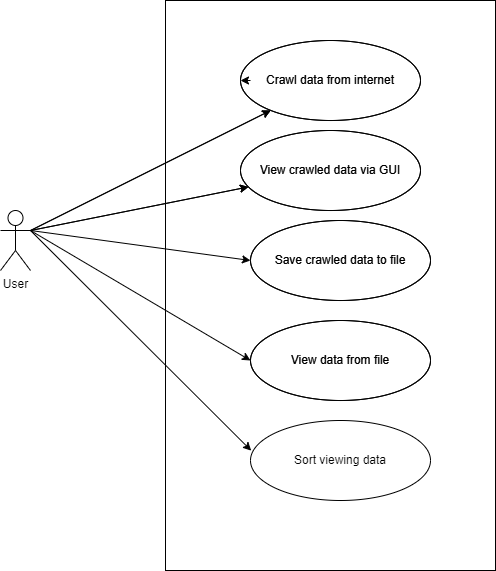

The diagram above was exported from draw.io. Its source (the exported page's mxGraphModel, read from the mxfile embedded in the PNG):
<mxGraphModel dx="798" dy="568" grid="0" gridSize="10" guides="1" tooltips="1" connect="1" arrows="1" fold="1" page="1" pageScale="1" pageWidth="827" pageHeight="1169" background="#ffffff" math="0" shadow="0">
  <root>
    <mxCell id="0" />
    <mxCell id="1" parent="0" />
    <mxCell id="13" style="edgeStyle=none;html=1;" parent="1" target="7" edge="1">
      <mxGeometry relative="1" as="geometry">
        <mxPoint x="370" y="250" as="sourcePoint" />
      </mxGeometry>
    </mxCell>
    <mxCell id="2" value="User" style="shape=umlActor;verticalLabelPosition=bottom;verticalAlign=top;html=1;strokeColor=#000000;fillColor=none;" parent="1" vertex="1">
      <mxGeometry x="120" y="380" width="30" height="60" as="geometry" />
    </mxCell>
    <mxCell id="6" value="" style="rounded=0;whiteSpace=wrap;html=1;strokeColor=#000000;fillColor=none;" parent="1" vertex="1">
      <mxGeometry x="285" y="170" width="330" height="570" as="geometry" />
    </mxCell>
    <mxCell id="7" value="Crawl data from internet" style="ellipse;whiteSpace=wrap;html=1;fillColor=none;fontColor=#000000;" parent="1" vertex="1">
      <mxGeometry x="360" y="210" width="180" height="80" as="geometry" />
    </mxCell>
    <mxCell id="9" value="View crawled data via GUI" style="ellipse;whiteSpace=wrap;html=1;fillColor=none;fontColor=#000000;" parent="1" vertex="1">
      <mxGeometry x="360" y="300" width="180" height="80" as="geometry" />
    </mxCell>
    <mxCell id="10" value="Save crawled data to file" style="ellipse;whiteSpace=wrap;html=1;fillColor=none;fontColor=#000000;" parent="1" vertex="1">
      <mxGeometry x="370" y="390" width="180" height="80" as="geometry" />
    </mxCell>
    <mxCell id="11" value="View data from file" style="ellipse;whiteSpace=wrap;html=1;fillColor=none;fontColor=#000000;" parent="1" vertex="1">
      <mxGeometry x="370" y="490" width="180" height="80" as="geometry" />
    </mxCell>
    <mxCell id="12" value="Sort viewing data" style="ellipse;whiteSpace=wrap;html=1;fillColor=none;fontColor=#000000;strokeColor=#000000;" parent="1" vertex="1">
      <mxGeometry x="370" y="590" width="180" height="80" as="geometry" />
    </mxCell>
    <mxCell id="15" value="" style="endArrow=classic;html=1;exitX=1;exitY=0.3333333333333333;exitDx=0;exitDy=0;exitPerimeter=0;" parent="1" source="2" target="7" edge="1">
      <mxGeometry width="50" height="50" relative="1" as="geometry">
        <mxPoint x="170" y="310" as="sourcePoint" />
        <mxPoint x="440" y="420" as="targetPoint" />
      </mxGeometry>
    </mxCell>
    <mxCell id="16" value="" style="endArrow=classic;html=1;entryX=0;entryY=0.5;entryDx=0;entryDy=0;exitX=1;exitY=0.3333333333333333;exitDx=0;exitDy=0;exitPerimeter=0;strokeColor=#000000;" parent="1" source="2" target="10" edge="1">
      <mxGeometry width="50" height="50" relative="1" as="geometry">
        <mxPoint x="170" y="308" as="sourcePoint" />
        <mxPoint x="380.72" y="426" as="targetPoint" />
      </mxGeometry>
    </mxCell>
    <mxCell id="17" value="" style="endArrow=classic;html=1;exitX=1;exitY=0.3333333333333333;exitDx=0;exitDy=0;exitPerimeter=0;" parent="1" source="2" target="9" edge="1">
      <mxGeometry width="50" height="50" relative="1" as="geometry">
        <mxPoint x="170" y="310" as="sourcePoint" />
        <mxPoint x="378.930818676801" y="277.3719674263997" as="targetPoint" />
      </mxGeometry>
    </mxCell>
    <mxCell id="18" value="" style="endArrow=classic;html=1;entryX=0;entryY=0.5;entryDx=0;entryDy=0;exitX=1;exitY=0.3333333333333333;exitDx=0;exitDy=0;exitPerimeter=0;strokeColor=#000000;" parent="1" source="2" target="11" edge="1">
      <mxGeometry width="50" height="50" relative="1" as="geometry">
        <mxPoint x="170" y="310" as="sourcePoint" />
        <mxPoint x="390.72" y="436" as="targetPoint" />
      </mxGeometry>
    </mxCell>
    <mxCell id="19" value="" style="endArrow=classic;html=1;entryX=0.004;entryY=0.377;entryDx=0;entryDy=0;exitX=1;exitY=0.3333333333333333;exitDx=0;exitDy=0;exitPerimeter=0;entryPerimeter=0;strokeColor=#000000;" parent="1" source="2" target="12" edge="1">
      <mxGeometry width="50" height="50" relative="1" as="geometry">
        <mxPoint x="160" y="410" as="sourcePoint" />
        <mxPoint x="380" y="540" as="targetPoint" />
      </mxGeometry>
    </mxCell>
    <mxCell id="20" value="" style="endArrow=classic;html=1;exitX=1;exitY=0.3333333333333333;exitDx=0;exitDy=0;exitPerimeter=0;strokeColor=#000000;" parent="1" edge="1">
      <mxGeometry width="50" height="50" relative="1" as="geometry">
        <mxPoint x="150" y="400.05" as="sourcePoint" />
        <mxPoint x="390.2072545053072" y="279.9463727473464" as="targetPoint" />
      </mxGeometry>
    </mxCell>
    <mxCell id="21" value="" style="endArrow=classic;html=1;exitX=1;exitY=0.3333333333333333;exitDx=0;exitDy=0;exitPerimeter=0;strokeColor=#000000;" parent="1" edge="1">
      <mxGeometry width="50" height="50" relative="1" as="geometry">
        <mxPoint x="150" y="400.05" as="sourcePoint" />
        <mxPoint x="367.92706453424034" y="356.4645870931518" as="targetPoint" />
      </mxGeometry>
    </mxCell>
    <mxCell id="26" value="Crawl data from internet" style="ellipse;whiteSpace=wrap;html=1;fillColor=none;fontColor=#000000;strokeColor=#000000;" parent="1" vertex="1">
      <mxGeometry x="360" y="210" width="180" height="80" as="geometry" />
    </mxCell>
    <mxCell id="27" value="View crawled data via GUI" style="ellipse;whiteSpace=wrap;html=1;fillColor=none;fontColor=#000000;strokeColor=#000000;" parent="1" vertex="1">
      <mxGeometry x="360" y="300" width="180" height="80" as="geometry" />
    </mxCell>
    <mxCell id="28" value="Save crawled data to file" style="ellipse;whiteSpace=wrap;html=1;fillColor=none;fontColor=#000000;strokeColor=#000000;" parent="1" vertex="1">
      <mxGeometry x="370" y="390" width="180" height="80" as="geometry" />
    </mxCell>
    <mxCell id="29" value="View data from file" style="ellipse;whiteSpace=wrap;html=1;fillColor=none;fontColor=#000000;strokeColor=#000000;" parent="1" vertex="1">
      <mxGeometry x="370" y="490" width="180" height="80" as="geometry" />
    </mxCell>
  </root>
</mxGraphModel>